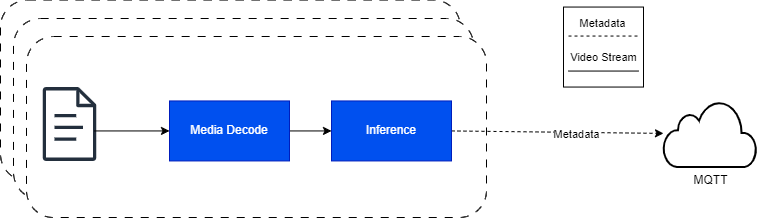

The diagram above was exported from draw.io. Its source (the exported page's mxGraphModel, read from the mxfile embedded in the PNG):
<mxGraphModel dx="1481" dy="422" grid="1" gridSize="10" guides="1" tooltips="1" connect="1" arrows="0" fold="1" page="1" pageScale="1" pageWidth="850" pageHeight="1100" background="#ffffff" math="0" shadow="0">
  <root>
    <mxCell id="0" />
    <mxCell id="1" parent="0" />
    <mxCell id="49" value="" style="rounded=1;whiteSpace=wrap;html=1;strokeColor=default;dashed=1;dashPattern=8 8;" parent="1" vertex="1">
      <mxGeometry x="7" y="106.56" width="460" height="181" as="geometry" />
    </mxCell>
    <mxCell id="50" value="" style="rounded=1;whiteSpace=wrap;html=1;strokeColor=default;dashed=1;dashPattern=8 8;" parent="1" vertex="1">
      <mxGeometry x="20" y="125" width="460" height="181" as="geometry" />
    </mxCell>
    <mxCell id="11" style="edgeStyle=none;html=1;entryX=0;entryY=0.5;entryDx=0;entryDy=0;fillColor=#0050ef;strokeColor=#001DBC;" parent="1" edge="1">
      <mxGeometry relative="1" as="geometry">
        <mxPoint x="257" y="63" as="sourcePoint" />
      </mxGeometry>
    </mxCell>
    <mxCell id="12" style="edgeStyle=none;html=1;fillColor=#0050ef;strokeColor=#001DBC;" parent="1" edge="1">
      <mxGeometry relative="1" as="geometry">
        <mxPoint x="403" y="63" as="sourcePoint" />
      </mxGeometry>
    </mxCell>
    <mxCell id="20" value="" style="rounded=1;whiteSpace=wrap;html=1;strokeColor=default;dashed=1;dashPattern=8 8;" parent="1" vertex="1">
      <mxGeometry x="33" y="143" width="460" height="181" as="geometry" />
    </mxCell>
    <mxCell id="22" value="" style="sketch=0;outlineConnect=0;fontColor=#232F3E;gradientColor=none;fillColor=#232F3D;strokeColor=none;dashed=0;verticalLabelPosition=bottom;verticalAlign=top;align=center;html=1;fontSize=12;fontStyle=0;aspect=fixed;pointerEvents=1;shape=mxgraph.aws4.document;" parent="1" vertex="1">
      <mxGeometry x="49" y="193.55" width="54" height="73.89" as="geometry" />
    </mxCell>
    <mxCell id="24" style="edgeStyle=none;html=1;exitX=1;exitY=0.5;exitDx=0;exitDy=0;entryX=0;entryY=0.5;entryDx=0;entryDy=0;" parent="1" source="25" target="28" edge="1">
      <mxGeometry relative="1" as="geometry" />
    </mxCell>
    <mxCell id="25" value="Media Decode" style="rounded=0;whiteSpace=wrap;html=1;fillColor=#0050ef;fontColor=#ffffff;strokeColor=#001DBC;" parent="1" vertex="1">
      <mxGeometry x="176" y="207.44" width="120" height="60" as="geometry" />
    </mxCell>
    <mxCell id="51" style="edgeStyle=none;html=1;exitX=1;exitY=0.5;exitDx=0;exitDy=0;dashed=1;" edge="1" parent="1" source="28" target="34">
      <mxGeometry relative="1" as="geometry" />
    </mxCell>
    <mxCell id="52" value="Metadata" style="edgeLabel;html=1;align=center;verticalAlign=middle;resizable=0;points=[];" vertex="1" connectable="0" parent="51">
      <mxGeometry x="0.1761" y="-3" relative="1" as="geometry">
        <mxPoint y="-1" as="offset" />
      </mxGeometry>
    </mxCell>
    <mxCell id="28" value="Inference" style="rounded=0;whiteSpace=wrap;html=1;fillColor=#0050ef;fontColor=#ffffff;strokeColor=#001DBC;" parent="1" vertex="1">
      <mxGeometry x="338" y="207.44" width="120" height="60" as="geometry" />
    </mxCell>
    <mxCell id="34" value="MQTT" style="html=1;verticalLabelPosition=bottom;align=center;labelBackgroundColor=#ffffff;verticalAlign=top;strokeWidth=2;shadow=0;dashed=0;shape=mxgraph.ios7.icons.cloud;" parent="1" vertex="1">
      <mxGeometry x="670" y="207.44" width="93" height="66" as="geometry" />
    </mxCell>
    <mxCell id="37" value="" style="endArrow=classic;html=1;entryX=0;entryY=0.5;entryDx=0;entryDy=0;" parent="1" target="25" edge="1">
      <mxGeometry width="50" height="50" relative="1" as="geometry">
        <mxPoint x="101" y="237.44" as="sourcePoint" />
        <mxPoint x="156" y="240.44" as="targetPoint" />
      </mxGeometry>
    </mxCell>
    <mxCell id="46" value="" style="whiteSpace=wrap;html=1;aspect=fixed;" parent="1" vertex="1">
      <mxGeometry x="570" y="113.55000000000001" width="80" height="80" as="geometry" />
    </mxCell>
    <mxCell id="47" value="Metadata" style="endArrow=none;dashed=1;html=1;" parent="1" edge="1">
      <mxGeometry x="-0.0345" y="13" width="50" height="50" relative="1" as="geometry">
        <mxPoint x="575" y="142.55" as="sourcePoint" />
        <mxPoint x="645" y="142.55" as="targetPoint" />
        <mxPoint as="offset" />
      </mxGeometry>
    </mxCell>
    <mxCell id="48" value="Video Stream" style="endArrow=none;html=1;" parent="1" edge="1">
      <mxGeometry y="14" width="50" height="50" relative="1" as="geometry">
        <mxPoint x="575" y="177.55" as="sourcePoint" />
        <mxPoint x="645" y="177.55" as="targetPoint" />
        <mxPoint as="offset" />
      </mxGeometry>
    </mxCell>
  </root>
</mxGraphModel>